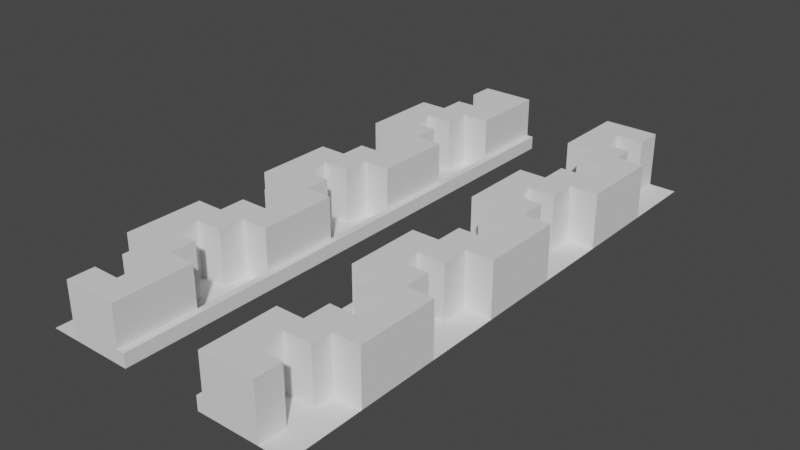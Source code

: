 # Source: Background7.blend  (saved by Blender 2.91.10; exported with 4.5.12 LTS)
import bpy
from mathutils import Matrix  # noqa: F401  (used for matrix-valued properties, if any)

bpy.ops.wm.read_factory_settings(use_empty=True)
scene = bpy.context.scene
scene.name = 'Scene'

# ---- collections
col_collection = bpy.data.collections.new('Collection'); scene.collection.children.link(col_collection)

# ---- world
world_world = bpy.data.worlds.new('World'); scene.world = world_world
world_world.use_nodes = True; world_world.node_tree.nodes.clear()
_N = world_world.node_tree.nodes; _L = world_world.node_tree.links
n0 = _N.new('ShaderNodeOutputWorld'); n0.name = 'World Output'; n0.location = (300, 300)
n1 = _N.new('ShaderNodeBackground'); n1.name = 'Background'; n1.location = (10, 300)
n1.inputs[0].default_value = (0.05088, 0.05088, 0.05088, 1.0)
_L.new(n1.outputs[0], n0.inputs[0])
n0.is_active_output = True
world_world.color = (0.05088, 0.05088, 0.05088)
world_world.use_sun_shadow = False
world_world.sun_shadow_jitter_overblur = 0.0

# ---- meshes
me_plane = bpy.data.meshes.new('Plane')
me_plane.from_pydata([(-3.167, -1.0, 0.0), (-1.167, -1.0, 0.0), (-3.167, 1.0, 0.0), (-1.167, 1.0, 0.0), (-3.167, 0.9048, 0.0), (-3.167, 0.8095, 0.0), (-3.167, 0.7143, 0.0), (-3.167, 0.619, 0.0), (-3.167, 0.5238, 0.0), (-3.167, 0.4286, 0.0), (-3.167, 0.3333, 0.0), (-3.167, 0.2381, 0.0), (-3.167, 0.1429, 0.0), (-3.167, 0.04762, 0.0), (-3.167, -0.04762, 0.0), (-3.167, -0.1429, 0.0), (-3.167, -0.2381, 0.0), (-3.167, -0.3333, 0.0), (-3.167, -0.4286, 0.0), (-3.167, -0.5238, 0.0), (-3.167, -0.619, 0.0), (-3.167, -0.7143, 0.0), (-3.167, -0.8095, 0.0), (-3.167, -0.9048, 0.0), (-1.167, -0.9048, 0.0), (-1.167, -0.8095, 0.0), (-1.167, -0.7143, 0.0), (-1.167, -0.619, 0.0), (-1.167, -0.5238, 0.0), (-1.167, -0.4286, 0.0), (-1.167, -0.3333, 0.0), (-1.167, -0.2381, 0.0), (-1.167, -0.1429, 0.0), (-1.167, -0.04762, 0.0), (-1.167, 0.04762, 0.0), (-1.167, 0.1429, 0.0), (-1.167, 0.2381, 0.0), (-1.167, 0.3333, 0.0), (-1.167, 0.4286, 0.0), (-1.167, 0.5238, 0.0), (-1.167, 0.619, 0.0), (-1.167, 0.7143, 0.0), (-1.167, 0.8095, 0.0), (-1.167, 0.9048, 0.0), (-2.5, -1.0, 0.0), (-1.833, -1.0, 0.0), (-1.833, 1.0, 0.0), (-2.5, 1.0, 0.0), (-1.833, -0.9048, 0.0), (-2.5, -0.9048, 0.0), (-1.833, -0.8095, 0.0), (-2.5, -0.8095, 0.0), (-1.833, -0.7143, 0.0), (-2.5, -0.7143, 0.0), (-1.833, -0.619, 0.0), (-2.5, -0.619, 0.0), (-1.833, -0.5238, 0.0), (-2.5, -0.5238, 0.0), (-1.833, -0.4286, 0.0), (-2.5, -0.4286, 0.0), (-1.833, -0.3333, 0.0), (-2.5, -0.3333, 0.0), (-1.833, -0.2381, 0.0), (-2.5, -0.2381, 0.0), (-1.833, -0.1429, 0.0), (-2.5, -0.1429, 0.0), (-1.833, -0.04762, 0.0), (-2.5, -0.04762, 0.0), (-1.833, 0.04762, 0.0), (-2.5, 0.04762, 0.0), (-1.833, 0.1429, 0.0), (-2.5, 0.1429, 0.0), (-1.833, 0.2381, 0.0), (-2.5, 0.2381, 0.0), (-1.833, 0.3333, 0.0), (-2.5, 0.3333, 0.0), (-1.833, 0.4286, 0.0), (-2.5, 0.4286, 0.0), (-1.833, 0.5238, 0.0), (-2.5, 0.5238, 0.0), (-1.833, 0.619, 0.0), (-2.5, 0.619, 0.0), (-1.833, 0.7143, 0.0), (-2.5, 0.7143, 0.0), (-1.833, 0.8095, 0.0), (-2.5, 0.8095, 0.0), (-1.833, 0.9048, 0.0), (-2.5, 0.9048, 0.0), (-1.0, -1.0, 0.0), (-1.0, 1.0, 0.0), (-1.0, -0.9048, 0.0), (-1.0, -0.8095, 0.0), (-1.0, -0.7143, 0.0), (-1.0, -0.619, 0.0), (-1.0, -0.5238, 0.0), (-1.0, -0.4286, 0.0), (-1.0, -0.3333, 0.0), (-1.0, -0.2381, 0.0), (-1.0, -0.1429, 0.0), (-1.0, -0.04762, 0.0), (-1.0, 0.04762, 0.0), (-1.0, 0.1429, 0.0), (-1.0, 0.2381, 0.0), (-1.0, 0.3333, 0.0), (-1.0, 0.4286, 0.0), (-1.0, 0.5238, 0.0), (-1.0, 0.619, 0.0), (-1.0, 0.7143, 0.0), (-1.0, 0.8095, 0.0), (-1.0, 0.9048, 0.0), (-1.167, -1.0, 2.0), (-1.167, 1.0, 2.0), (-1.167, -0.9048, 2.0), (-1.167, -0.8095, 2.0), (-1.167, -0.7143, 2.0), (-1.167, -0.619, 2.0), (-1.167, -0.5238, 2.0), (-1.167, -0.4286, 2.0), (-1.167, -0.3333, 2.0), (-1.167, -0.2381, 2.0), (-1.167, -0.1429, 2.0), (-1.167, -0.04762, 2.0), (-1.167, 0.04762, 2.0), (-1.167, 0.1429, 2.0), (-1.167, 0.2381, 2.0), (-1.167, 0.3333, 2.0), (-1.167, 0.4286, 2.0), (-1.167, 0.5238, 2.0), (-1.167, 0.619, 2.0), (-1.167, 0.7143, 2.0), (-1.167, 0.8095, 2.0), (-1.167, 0.9048, 2.0), (-1.0, -1.0, 2.0), (-1.0, 1.0, 2.0), (-1.0, -0.9048, 2.0), (-1.0, -0.8095, 2.0), (-1.0, -0.7143, 2.0), (-1.0, -0.619, 2.0), (-1.0, -0.5238, 2.0), (-1.0, -0.4286, 2.0), (-1.0, -0.3333, 2.0), (-1.0, -0.2381, 2.0), (-1.0, -0.1429, 2.0), (-1.0, -0.04762, 2.0), (-1.0, 0.04762, 2.0), (-1.0, 0.1429, 2.0), (-1.0, 0.2381, 2.0), (-1.0, 0.3333, 2.0), (-1.0, 0.4286, 2.0), (-1.0, 0.5238, 2.0), (-1.0, 0.619, 2.0), (-1.0, 0.7143, 2.0), (-1.0, 0.8095, 2.0), (-1.0, 0.9048, 2.0), (-1.833, -1.0, 8.0), (-1.167, -1.0, 8.0), (-1.167, 0.9048, 8.0), (-1.167, 1.0, 8.0), (-3.167, 0.7143, 8.0), (-3.167, 0.619, 8.0), (-3.167, 0.5238, 8.0), (-3.167, 0.4286, 8.0), (-3.167, 0.1429, 8.0), (-3.167, 0.04762, 8.0), (-3.167, -0.04762, 8.0), (-3.167, -0.1429, 8.0), (-3.167, -0.4286, 8.0), (-3.167, -0.5238, 8.0), (-3.167, -0.619, 8.0), (-3.167, -0.7143, 8.0), (-1.167, -0.9048, 8.0), (-1.167, -0.8095, 8.0), (-1.167, -0.7143, 8.0), (-1.167, -0.4286, 8.0), (-1.167, -0.3333, 8.0), (-1.167, -0.2381, 8.0), (-1.167, -0.1429, 8.0), (-1.167, 0.1429, 8.0), (-1.167, 0.2381, 8.0), (-1.167, 0.3333, 8.0), (-1.167, 0.4286, 8.0), (-1.167, 0.7143, 8.0), (-1.167, 0.8095, 8.0), (-2.5, -0.7143, 8.0), (-2.5, -0.619, 8.0), (-2.5, -0.5238, 8.0), (-2.5, -0.4286, 8.0), (-2.5, -0.1429, 8.0), (-2.5, -0.04762, 8.0), (-2.5, 0.04762, 8.0), (-2.5, 0.1429, 8.0), (-2.5, 0.4286, 8.0), (-2.5, 0.5238, 8.0), (-2.5, 0.619, 8.0), (-2.5, 0.7143, 8.0), (-2.5, -1.0, 8.0), (-1.833, 1.0, 8.0), (-2.5, 1.0, 8.0), (-1.833, -0.9048, 8.0), (-2.5, -0.9048, 8.0), (-1.833, -0.8095, 8.0), (-2.5, -0.8095, 8.0), (-1.833, -0.7143, 8.0), (-1.833, -0.619, 8.0), (-1.833, -0.5238, 8.0), (-1.833, -0.4286, 8.0), (-1.833, -0.3333, 8.0), (-2.5, -0.3333, 8.0), (-1.833, -0.2381, 8.0), (-2.5, -0.2381, 8.0), (-1.833, -0.1429, 8.0), (-1.833, -0.04762, 8.0), (-1.833, 0.04762, 8.0), (-1.833, 0.1429, 8.0), (-1.833, 0.2381, 8.0), (-2.5, 0.2381, 8.0), (-1.833, 0.3333, 8.0), (-2.5, 0.3333, 8.0), (-1.833, 0.4286, 8.0), (-1.833, 0.5238, 8.0), (-1.833, 0.619, 8.0), (-1.833, 0.7143, 8.0), (-1.833, 0.8095, 8.0), (-2.5, 0.8095, 8.0), (-1.833, 0.9048, 8.0), (-2.5, 0.9048, 8.0), (3.167, -1.0, 0.0), (1.167, -1.0, 0.0), (3.167, 1.0, 0.0), (1.167, 1.0, 0.0), (3.167, 0.9, 0.0), (3.167, 0.8, 0.0), (3.167, 0.725, 0.0), (3.167, 0.625, 0.0), (3.167, 0.525, 0.0), (3.167, 0.425, 0.0), (3.167, 0.325, 0.0), (3.167, 0.25, 0.0), (3.167, 0.15, 0.0), (3.167, 0.05, 0.0), (3.167, -0.05, 0.0), (3.167, -0.15, 0.0), (3.167, -0.25, 0.0), (3.167, -0.325, 0.0), (3.167, -0.425, 0.0), (3.167, -0.525, 0.0), (3.167, -0.625, 0.0), (3.167, -0.725, 0.0), (3.167, -0.8, 0.0), (3.167, -0.9, 0.0), (1.167, -0.9, 0.0), (1.167, -0.8, 0.0), (1.167, -0.725, 0.0), (1.167, -0.625, 0.0), (1.167, -0.525, 0.0), (1.167, -0.425, 0.0), (1.167, -0.325, 0.0), (1.167, -0.25, 0.0), (1.167, -0.15, 0.0), (1.167, -0.05, 0.0), (1.167, 0.05, 0.0), (1.167, 0.15, 0.0), (1.167, 0.25, 0.0), (1.167, 0.325, 0.0), (1.167, 0.425, 0.0), (1.167, 0.525, 0.0), (1.167, 0.625, 0.0), (1.167, 0.725, 0.0), (1.167, 0.8, 0.0), (1.167, 0.9, 0.0), (2.5, -1.0, 0.0), (1.833, -1.0, 0.0), (1.833, 1.0, 0.0), (2.5, 1.0, 0.0), (1.833, -0.9, 0.0), (2.5, -0.9, 0.0), (1.833, -0.8, 0.0), (2.5, -0.8, 0.0), (1.833, -0.725, 0.0), (2.5, -0.725, 0.0), (1.833, -0.625, 0.0), (2.5, -0.625, 0.0), (1.833, -0.525, 0.0), (2.5, -0.525, 0.0), (1.833, -0.425, 0.0), (2.5, -0.425, 0.0), (1.833, -0.325, 0.0), (2.5, -0.325, 0.0), (1.833, -0.25, 0.0), (2.5, -0.25, 0.0), (1.833, -0.15, 0.0), (2.5, -0.15, 0.0), (1.833, -0.05, 0.0), (2.5, -0.05, 0.0), (1.833, 0.05, 0.0), (2.5, 0.05, 0.0), (1.833, 0.15, 0.0), (2.5, 0.15, 0.0), (1.833, 0.25, 0.0), (2.5, 0.25, 0.0), (1.833, 0.325, 0.0), (2.5, 0.325, 0.0), (1.833, 0.425, 0.0), (2.5, 0.425, 0.0), (1.833, 0.525, 0.0), (2.5, 0.525, 0.0), (1.833, 0.625, 0.0), (2.5, 0.625, 0.0), (1.833, 0.725, 0.0), (2.5, 0.725, 0.0), (1.833, 0.8, 0.0), (2.5, 0.8, 0.0), (1.833, 0.9, 0.0), (2.5, 0.9, 0.0), (1.0, -1.0, 0.0), (1.0, 1.0, 0.0), (1.0, -0.9, 0.0), (1.0, -0.8, 0.0), (1.0, -0.725, 0.0), (1.0, -0.625, 0.0), (1.0, -0.525, 0.0), (1.0, -0.425, 0.0), (1.0, -0.325, 0.0), (1.0, -0.25, 0.0), (1.0, -0.15, 0.0), (1.0, -0.05, 0.0), (1.0, 0.05, 0.0), (1.0, 0.15, 0.0), (1.0, 0.25, 0.0), (1.0, 0.325, 0.0), (1.0, 0.425, 0.0), (1.0, 0.525, 0.0), (1.0, 0.625, 0.0), (1.0, 0.725, 0.0), (1.0, 0.8, 0.0), (1.0, 0.9, 0.0), (1.167, -1.0, 2.0), (1.167, 1.0, 2.0), (1.167, -0.9, 2.0), (1.167, -0.8, 2.0), (1.167, -0.725, 2.0), (1.167, -0.625, 2.0), (1.167, -0.525, 2.0), (1.167, -0.425, 2.0), (1.167, -0.325, 2.0), (1.167, -0.25, 2.0), (1.167, -0.15, 2.0), (1.167, -0.05, 2.0), (1.167, 0.05, 2.0), (1.167, 0.15, 2.0), (1.167, 0.25, 2.0), (1.167, 0.325, 2.0), (1.167, 0.425, 2.0), (1.167, 0.525, 2.0), (1.167, 0.625, 2.0), (1.167, 0.725, 2.0), (1.167, 0.8, 2.0), (1.167, 0.9, 2.0), (1.0, -1.0, 2.0), (1.0, 1.0, 2.0), (1.0, -0.9, 2.0), (1.0, -0.8, 2.0), (1.0, -0.725, 2.0), (1.0, -0.625, 2.0), (1.0, -0.525, 2.0), (1.0, -0.425, 2.0), (1.0, -0.325, 2.0), (1.0, -0.25, 2.0), (1.0, -0.15, 2.0), (1.0, -0.05, 2.0), (1.0, 0.05, 2.0), (1.0, 0.15, 2.0), (1.0, 0.25, 2.0), (1.0, 0.325, 2.0), (1.0, 0.425, 2.0), (1.0, 0.525, 2.0), (1.0, 0.625, 2.0), (1.0, 0.725, 2.0), (1.0, 0.8, 2.0), (1.0, 0.9, 2.0), (1.833, -1.0, 8.0), (1.167, -1.0, 8.0), (1.167, 0.9, 8.0), (1.167, 1.0, 8.0), (3.167, 0.725, 8.0), (3.167, 0.625, 8.0), (3.167, 0.525, 8.0), (3.167, 0.425, 8.0), (3.167, 0.15, 8.0), (3.167, 0.05, 8.0), (3.167, -0.05, 8.0), (3.167, -0.15, 8.0), (3.167, -0.425, 8.0), (3.167, -0.525, 8.0), (3.167, -0.625, 8.0), (3.167, -0.725, 8.0), (1.167, -0.9, 8.0), (1.167, -0.8, 8.0), (1.167, -0.725, 8.0), (1.167, -0.425, 8.0), (1.167, -0.325, 8.0), (1.167, -0.25, 8.0), (1.167, -0.15, 8.0), (1.167, 0.15, 8.0), (1.167, 0.25, 8.0), (1.167, 0.325, 8.0), (1.167, 0.425, 8.0), (1.167, 0.725, 8.0), (1.167, 0.8, 8.0), (2.5, -0.725, 8.0), (2.5, -0.625, 8.0), (2.5, -0.525, 8.0), (2.5, -0.425, 8.0), (2.5, -0.15, 8.0), (2.5, -0.05, 8.0), (2.5, 0.05, 8.0), (2.5, 0.15, 8.0), (2.5, 0.425, 8.0), (2.5, 0.525, 8.0), (2.5, 0.625, 8.0), (2.5, 0.725, 8.0), (2.5, -1.0, 8.0), (1.833, 1.0, 8.0), (2.5, 1.0, 8.0), (1.833, -0.9, 8.0), (2.5, -0.9, 8.0), (1.833, -0.8, 8.0), (2.5, -0.8, 8.0), (1.833, -0.725, 8.0), (1.833, -0.625, 8.0), (1.833, -0.525, 8.0), (1.833, -0.425, 8.0), (1.833, -0.325, 8.0), (2.5, -0.325, 8.0), (1.833, -0.25, 8.0), (2.5, -0.25, 8.0), (1.833, -0.15, 8.0), (1.833, -0.05, 8.0), (1.833, 0.05, 8.0), (1.833, 0.15, 8.0), (1.833, 0.25, 8.0), (2.5, 0.25, 8.0), (1.833, 0.325, 8.0), (2.5, 0.325, 8.0), (1.833, 0.425, 8.0), (1.833, 0.525, 8.0), (1.833, 0.625, 8.0), (1.833, 0.725, 8.0), (1.833, 0.8, 8.0), (2.5, 0.8, 8.0), (1.833, 0.9, 8.0), (2.5, 0.9, 8.0)], [], [(41, 42, 182, 181), (14, 15, 165, 164), (49, 44, 195, 199), (46, 47, 197, 196), (52, 26, 27, 54), (54, 27, 28, 56), (56, 28, 29, 58), (72, 73, 215, 214), (13, 14, 164, 163), (50, 48, 198, 200), (64, 32, 33, 66), (66, 33, 34, 68), (68, 34, 35, 70), (3, 46, 196, 157), (77, 75, 217, 191), (12, 13, 163, 162), (76, 38, 39, 78), (78, 39, 40, 80), (80, 40, 41, 82), (44, 45, 154, 195), (76, 78, 219, 218), (5, 85, 87, 4), (85, 84, 86, 87), (6, 83, 85, 5), (37, 38, 180, 179), (70, 35, 177, 213), (53, 51, 201, 183), (36, 37, 179, 178), (79, 78, 80, 81), (69, 68, 212, 189), (52, 54, 203, 202), (10, 75, 77, 9), (35, 36, 178, 177), (11, 73, 75, 10), (73, 72, 74, 75), (12, 71, 73, 11), (79, 81, 193, 192), (8, 9, 161, 160), (83, 6, 158, 194), (66, 67, 188, 211), (67, 66, 68, 69), (80, 82, 221, 220), (7, 8, 160, 159), (16, 63, 65, 15), (6, 7, 159, 158), (17, 61, 63, 16), (61, 60, 62, 63), (18, 59, 61, 17), (55, 57, 185, 184), (56, 58, 205, 204), (31, 32, 176, 175), (9, 77, 191, 161), (55, 54, 56, 57), (32, 64, 210, 176), (85, 83, 194, 223), (22, 51, 53, 21), (30, 31, 175, 174), (23, 49, 51, 22), (49, 48, 50, 51), (0, 44, 49, 23), (63, 62, 208, 209), (4, 87, 47, 2), (86, 84, 222, 224), (41, 40, 128, 129), (27, 26, 114, 115), (99, 100, 144, 143), (40, 39, 127, 128), (26, 25, 113, 114), (98, 99, 143, 142), (39, 38, 126, 127), (1, 88, 132, 110), (25, 24, 112, 113), (97, 98, 142, 141), (38, 37, 125, 126), (24, 1, 110, 112), (96, 97, 141, 140), (37, 36, 124, 125), (95, 96, 140, 139), (36, 35, 123, 124), (108, 109, 153, 152), (94, 95, 139, 138), (35, 34, 122, 123), (107, 108, 152, 151), (93, 94, 138, 137), (122, 121, 143, 144), (115, 114, 136, 137), (130, 129, 151, 152), (123, 122, 144, 145), (116, 115, 137, 138), (131, 130, 152, 153), (124, 123, 145, 146), (117, 116, 138, 139), (125, 124, 146, 147), (118, 117, 139, 140), (126, 125, 147, 148), (119, 118, 140, 141), (112, 110, 132, 134), (127, 126, 148, 149), (111, 131, 153, 133), (120, 119, 141, 142), (113, 112, 134, 135), (128, 127, 149, 150), (121, 120, 142, 143), (114, 113, 135, 136), (129, 128, 150, 151), (100, 101, 145, 144), (28, 27, 115, 116), (89, 3, 111, 133), (42, 41, 129, 130), (3, 43, 131, 111), (101, 102, 146, 145), (29, 28, 116, 117), (109, 89, 133, 153), (43, 42, 130, 131), (102, 103, 147, 146), (30, 29, 117, 118), (88, 90, 134, 132), (103, 104, 148, 147), (31, 30, 118, 119), (90, 91, 135, 134), (104, 105, 149, 148), (32, 31, 119, 120), (91, 92, 136, 135), (105, 106, 150, 149), (33, 32, 120, 121), (92, 93, 137, 136), (106, 107, 151, 150), (34, 33, 121, 122), (224, 156, 157, 196), (154, 155, 170, 198), (198, 170, 171, 200), (200, 171, 172, 202), (205, 173, 174, 206), (206, 174, 175, 208), (208, 175, 176, 210), (213, 177, 178, 214), (214, 178, 179, 216), (216, 179, 180, 218), (221, 181, 182, 222), (222, 182, 156, 224), (194, 221, 222, 223), (159, 193, 194, 158), (193, 220, 221, 194), (160, 192, 193, 159), (161, 191, 192, 160), (191, 218, 219, 192), (217, 216, 218, 191), (190, 213, 214, 215), (163, 189, 190, 162), (189, 212, 213, 190), (164, 188, 189, 163), (165, 187, 188, 164), (187, 210, 211, 188), (209, 208, 210, 187), (186, 205, 206, 207), (167, 185, 186, 166), (185, 204, 205, 186), (168, 184, 185, 167), (169, 183, 184, 168), (183, 202, 203, 184), (201, 200, 202, 183), (195, 154, 198, 199), (225, 224, 196, 197), (74, 72, 214, 216), (75, 74, 216, 217), (48, 49, 199, 198), (42, 43, 156, 182), (47, 87, 225, 197), (73, 71, 190, 215), (38, 76, 218, 180), (51, 50, 200, 201), (18, 19, 167, 166), (26, 52, 202, 172), (21, 53, 183, 169), (19, 20, 168, 167), (68, 70, 213, 212), (78, 79, 192, 219), (20, 21, 169, 168), (67, 69, 189, 188), (81, 80, 220, 193), (54, 55, 184, 203), (59, 18, 166, 186), (82, 41, 181, 221), (1, 24, 170, 155), (64, 66, 211, 210), (57, 56, 204, 185), (24, 25, 171, 170), (65, 63, 209, 187), (58, 29, 173, 205), (15, 65, 187, 165), (25, 26, 172, 171), (84, 85, 223, 222), (45, 1, 155, 154), (62, 60, 206, 208), (43, 3, 157, 156), (87, 86, 224, 225), (60, 61, 207, 206), (71, 12, 162, 190), (61, 59, 186, 207), (29, 30, 174, 173), (267, 407, 408, 268), (240, 390, 391, 241), (275, 425, 421, 270), (272, 422, 423, 273), (278, 280, 253, 252), (280, 282, 254, 253), (282, 284, 255, 254), (298, 440, 441, 299), (239, 389, 390, 240), (276, 426, 424, 274), (290, 292, 259, 258), (292, 294, 260, 259), (294, 296, 261, 260), (229, 383, 422, 272), (303, 417, 443, 301), (238, 388, 389, 239), (302, 304, 265, 264), (304, 306, 266, 265), (306, 308, 267, 266), (270, 421, 380, 271), (302, 444, 445, 304), (231, 230, 313, 311), (311, 313, 312, 310), (232, 231, 311, 309), (263, 405, 406, 264), (296, 439, 403, 261), (279, 409, 427, 277), (262, 404, 405, 263), (305, 307, 306, 304), (295, 415, 438, 294), (278, 428, 429, 280), (236, 235, 303, 301), (261, 403, 404, 262), (237, 236, 301, 299), (299, 301, 300, 298), (238, 237, 299, 297), (305, 418, 419, 307), (234, 386, 387, 235), (309, 420, 384, 232), (292, 437, 414, 293), (293, 295, 294, 292), (306, 446, 447, 308), (233, 385, 386, 234), (242, 241, 291, 289), (232, 384, 385, 233), (243, 242, 289, 287), (287, 289, 288, 286), (244, 243, 287, 285), (281, 410, 411, 283), (282, 430, 431, 284), (257, 401, 402, 258), (235, 387, 417, 303), (281, 283, 282, 280), (258, 402, 436, 290), (311, 449, 420, 309), (248, 247, 279, 277), (256, 400, 401, 257), (249, 248, 277, 275), (275, 277, 276, 274), (226, 249, 275, 270), (289, 435, 434, 288), (230, 228, 273, 313), (312, 450, 448, 310), (267, 355, 354, 266), (253, 341, 340, 252), (325, 369, 370, 326), (266, 354, 353, 265), (252, 340, 339, 251), (324, 368, 369, 325), (265, 353, 352, 264), (227, 336, 358, 314), (251, 339, 338, 250), (323, 367, 368, 324), (264, 352, 351, 263), (250, 338, 336, 227), (322, 366, 367, 323), (263, 351, 350, 262), (321, 365, 366, 322), (262, 350, 349, 261), (334, 378, 379, 335), (320, 364, 365, 321), (261, 349, 348, 260), (333, 377, 378, 334), (319, 363, 364, 320), (348, 370, 369, 347), (341, 363, 362, 340), (356, 378, 377, 355), (349, 371, 370, 348), (342, 364, 363, 341), (357, 379, 378, 356), (350, 372, 371, 349), (343, 365, 364, 342), (351, 373, 372, 350), (344, 366, 365, 343), (352, 374, 373, 351), (345, 367, 366, 344), (338, 360, 358, 336), (353, 375, 374, 352), (337, 359, 379, 357), (346, 368, 367, 345), (339, 361, 360, 338), (354, 376, 375, 353), (347, 369, 368, 346), (340, 362, 361, 339), (355, 377, 376, 354), (326, 370, 371, 327), (254, 342, 341, 253), (315, 359, 337, 229), (268, 356, 355, 267), (229, 337, 357, 269), (327, 371, 372, 328), (255, 343, 342, 254), (335, 379, 359, 315), (269, 357, 356, 268), (328, 372, 373, 329), (256, 344, 343, 255), (314, 358, 360, 316), (329, 373, 374, 330), (257, 345, 344, 256), (316, 360, 361, 317), (330, 374, 375, 331), (258, 346, 345, 257), (317, 361, 362, 318), (331, 375, 376, 332), (259, 347, 346, 258), (318, 362, 363, 319), (332, 376, 377, 333), (260, 348, 347, 259), (450, 422, 383, 382), (380, 424, 396, 381), (424, 426, 397, 396), (426, 428, 398, 397), (431, 432, 400, 399), (432, 434, 401, 400), (434, 436, 402, 401), (439, 440, 404, 403), (440, 442, 405, 404), (442, 444, 406, 405), (447, 448, 408, 407), (448, 450, 382, 408), (420, 449, 448, 447), (385, 384, 420, 419), (419, 420, 447, 446), (386, 385, 419, 418), (387, 386, 418, 417), (417, 418, 445, 444), (443, 417, 444, 442), (416, 441, 440, 439), (389, 388, 416, 415), (415, 416, 439, 438), (390, 389, 415, 414), (391, 390, 414, 413), (413, 414, 437, 436), (435, 413, 436, 434), (412, 433, 432, 431), (393, 392, 412, 411), (411, 412, 431, 430), (394, 393, 411, 410), (395, 394, 410, 409), (409, 410, 429, 428), (427, 409, 428, 426), (421, 425, 424, 380), (451, 423, 422, 450), (300, 442, 440, 298), (301, 443, 442, 300), (274, 424, 425, 275), (268, 408, 382, 269), (273, 423, 451, 313), (299, 441, 416, 297), (264, 406, 444, 302), (277, 427, 426, 276), (244, 392, 393, 245), (252, 398, 428, 278), (247, 395, 409, 279), (245, 393, 394, 246), (294, 438, 439, 296), (304, 445, 418, 305), (246, 394, 395, 247), (293, 414, 415, 295), (307, 419, 446, 306), (280, 429, 410, 281), (285, 412, 392, 244), (308, 447, 407, 267), (227, 381, 396, 250), (290, 436, 437, 292), (283, 411, 430, 282), (250, 396, 397, 251), (291, 413, 435, 289), (284, 431, 399, 255), (241, 391, 413, 291), (251, 397, 398, 252), (310, 448, 449, 311), (271, 380, 381, 227), (288, 434, 432, 286), (269, 382, 383, 229), (313, 451, 450, 312), (286, 432, 433, 287), (297, 416, 388, 238), (287, 433, 412, 285), (255, 399, 400, 256)])
_uv = me_plane.uv_layers.new(name='UVMap')
_uv.uv.foreach_set('vector', [1.0, 0.8571, 1.0, 0.9048, 1.0, 0.9048, 1.0, 0.8571, 0.0, 0.0, 0.0, 0.0, 0.0, 0.0, 0.0, 0.0, 0.3333, 0.04762, 0.3333, 0.0, 0.3333, 0.0, 0.3333, 0.04762, 0.0, 0.0, 0.0, 0.0, 0.0, 0.0, 0.0, 0.0, 0.6667, 0.1429, 1.0, 0.1429, 1.0, 0.1905, 0.6667, 0.1905, 0.6667, 0.1905, 1.0, 0.1905, 1.0, 0.2381, 0.6667, 0.2381, 0.6667, 0.2381, 1.0, 0.2381, 1.0, 0.2857, 0.6667, 0.2857, 0.6667, 0.619, 0.3333, 0.619, 0.3333, 0.619, 0.6667, 0.619, 0.0, 0.0, 0.0, 0.0, 0.0, 0.0, 0.0, 0.0, 0.6667, 0.09524, 0.6667, 0.04762, 0.6667, 0.04762, 0.6667, 0.09524, 0.6667, 0.4286, 1.0, 0.4286, 1.0, 0.4762, 0.6667, 0.4762, 0.6667, 0.4762, 1.0, 0.4762, 1.0, 0.5238, 0.6667, 0.5238, 0.6667, 0.5238, 1.0, 0.5238, 1.0, 0.5714, 0.6667, 0.5714, 0.0, 0.0, 0.0, 0.0, 0.0, 0.0, 0.0, 0.0, 0.3333, 0.7143, 0.3333, 0.6667, 0.3333, 0.6667, 0.3333, 0.7143, 0.0, 0.0, 0.0, 0.0, 0.0, 0.0, 0.0, 0.0, 0.6667, 0.7143, 1.0, 0.7143, 1.0, 0.7619, 0.6667, 0.7619, 0.6667, 0.7619, 1.0, 0.7619, 1.0, 0.8095, 0.6667, 0.8095, 0.6667, 0.8095, 1.0, 0.8095, 1.0, 0.8571, 0.6667, 0.8571, 0.0, 0.0, 0.0, 0.0, 0.0, 0.0, 0.0, 0.0, 0.6667, 0.7143, 0.6667, 0.7619, 0.6667, 0.7619, 0.6667, 0.7143, 0.0, 0.9048, 0.3333, 0.9048, 0.3333, 0.9524, 0.0, 0.9524, 0.3333, 0.9048, 0.6667, 0.9048, 0.6667, 0.9524, 0.3333, 0.9524, 0.0, 0.8571, 0.3333, 0.8571, 0.3333, 0.9048, 0.0, 0.9048, 1.0, 0.6667, 1.0, 0.7143, 1.0, 0.7143, 1.0, 0.6667, 0.6667, 0.5714, 1.0, 0.5714, 1.0, 0.5714, 0.6667, 0.5714, 0.3333, 0.1429, 0.3333, 0.09524, 0.3333, 0.09524, 0.3333, 0.1429, 1.0, 0.619, 1.0, 0.6667, 1.0, 0.6667, 1.0, 0.619, 0.3333, 0.7619, 0.6667, 0.7619, 0.6667, 0.8095, 0.3333, 0.8095, 0.3333, 0.5238, 0.6667, 0.5238, 0.6667, 0.5238, 0.3333, 0.5238, 0.6667, 0.1429, 0.6667, 0.1905, 0.6667, 0.1905, 0.6667, 0.1429, 0.0, 0.6667, 0.3333, 0.6667, 0.3333, 0.7143, 0.0, 0.7143, 1.0, 0.5714, 1.0, 0.619, 1.0, 0.619, 1.0, 0.5714, 0.0, 0.619, 0.3333, 0.619, 0.3333, 0.6667, 0.0, 0.6667, 0.3333, 0.619, 0.6667, 0.619, 0.6667, 0.6667, 0.3333, 0.6667, 0.0, 0.5714, 0.3333, 0.5714, 0.3333, 0.619, 0.0, 0.619, 0.3333, 0.7619, 0.3333, 0.8095, 0.3333, 0.8095, 0.3333, 0.7619, 0.0, 0.0, 0.0, 0.0, 0.0, 0.0, 0.0, 0.0, 0.3333, 0.8571, 0.0, 0.8571, 0.0, 0.8571, 0.3333, 0.8571, 0.6667, 0.4762, 0.3333, 0.4762, 0.3333, 0.4762, 0.6667, 0.4762, 0.3333, 0.4762, 0.6667, 0.4762, 0.6667, 0.5238, 0.3333, 0.5238, 0.6667, 0.8095, 0.6667, 0.8571, 0.6667, 0.8571, 0.6667, 0.8095, 0.0, 0.0, 0.0, 0.0, 0.0, 0.0, 0.0, 0.0, 0.0, 0.381, 0.3333, 0.381, 0.3333, 0.4286, 0.0, 0.4286, 0.0, 0.0, 0.0, 0.0, 0.0, 0.0, 0.0, 0.0, 0.0, 0.3333, 0.3333, 0.3333, 0.3333, 0.381, 0.0, 0.381, 0.3333, 0.3333, 0.6667, 0.3333, 0.6667, 0.381, 0.3333, 0.381, 0.0, 0.2857, 0.3333, 0.2857, 0.3333, 0.3333, 0.0, 0.3333, 0.3333, 0.1905, 0.3333, 0.2381, 0.3333, 0.2381, 0.3333, 0.1905, 0.6667, 0.2381, 0.6667, 0.2857, 0.6667, 0.2857, 0.6667, 0.2381, 1.0, 0.381, 1.0, 0.4286, 1.0, 0.4286, 1.0, 0.381, 0.0, 0.7143, 0.3333, 0.7143, 0.3333, 0.7143, 0.0, 0.7143, 0.3333, 0.1905, 0.6667, 0.1905, 0.6667, 0.2381, 0.3333, 0.2381, 1.0, 0.4286, 0.6667, 0.4286, 0.6667, 0.4286, 1.0, 0.4286, 0.3333, 0.9048, 0.3333, 0.8571, 0.3333, 0.8571, 0.3333, 0.9048, 0.0, 0.09524, 0.3333, 0.09524, 0.3333, 0.1429, 0.0, 0.1429, 1.0, 0.3333, 1.0, 0.381, 1.0, 0.381, 1.0, 0.3333, 0.0, 0.04762, 0.3333, 0.04762, 0.3333, 0.09524, 0.0, 0.09524, 0.3333, 0.04762, 0.6667, 0.04762, 0.6667, 0.09524, 0.3333, 0.09524, 0.0, 0.0, 0.3333, 0.0, 0.3333, 0.04762, 0.0, 0.04762, 0.3333, 0.381, 0.6667, 0.381, 0.6667, 0.381, 0.3333, 0.381, 0.0, 0.9524, 0.3333, 0.9524, 0.3333, 1.0, 0.0, 1.0, 0.6667, 0.9524, 0.6667, 0.9048, 0.6667, 0.9048, 0.6667, 0.9524, 1.0, 0.8571, 1.0, 0.8095, 1.0, 0.8095, 1.0, 0.8571, 1.0, 0.1905, 1.0, 0.1429, 1.0, 0.1429, 1.0, 0.1905, 0.0, 0.0, 0.0, 0.0, 0.0, 0.0, 0.0, 0.0, 1.0, 0.8095, 1.0, 0.7619, 1.0, 0.7619, 1.0, 0.8095, 1.0, 0.1429, 1.0, 0.09524, 1.0, 0.09524, 1.0, 0.1429, 0.0, 0.0, 0.0, 0.0, 0.0, 0.0, 0.0, 0.0, 1.0, 0.7619, 1.0, 0.7143, 1.0, 0.7143, 1.0, 0.7619, 0.0, 0.0, 0.0, 0.0, 0.0, 0.0, 0.0, 0.0, 1.0, 0.09524, 1.0, 0.04762, 1.0, 0.04762, 1.0, 0.09524, 0.0, 0.0, 0.0, 0.0, 0.0, 0.0, 0.0, 0.0, 1.0, 0.7143, 1.0, 0.6667, 1.0, 0.6667, 1.0, 0.7143, 1.0, 0.04762, 1.0, 0.0, 1.0, 0.0, 1.0, 0.04762, 0.0, 0.0, 0.0, 0.0, 0.0, 0.0, 0.0, 0.0, 1.0, 0.6667, 1.0, 0.619, 1.0, 0.619, 1.0, 0.6667, 0.0, 0.0, 0.0, 0.0, 0.0, 0.0, 0.0, 0.0, 1.0, 0.619, 1.0, 0.5714, 1.0, 0.5714, 1.0, 0.619, 0.0, 0.0, 0.0, 0.0, 0.0, 0.0, 0.0, 0.0, 0.0, 0.0, 0.0, 0.0, 0.0, 0.0, 0.0, 0.0, 1.0, 0.5714, 1.0, 0.5238, 1.0, 0.5238, 1.0, 0.5714, 0.0, 0.0, 0.0, 0.0, 0.0, 0.0, 0.0, 0.0, 0.0, 0.0, 0.0, 0.0, 0.0, 0.0, 0.0, 0.0, 1.0, 0.5238, 1.0, 0.4762, 1.0, 0.4762, 1.0, 0.5238, 1.0, 0.1905, 1.0, 0.1429, 1.0, 0.1429, 1.0, 0.1905, 1.0, 0.9048, 1.0, 0.8571, 1.0, 0.8571, 1.0, 0.9048, 1.0, 0.5714, 1.0, 0.5238, 1.0, 0.5238, 1.0, 0.5714, 1.0, 0.2381, 1.0, 0.1905, 1.0, 0.1905, 1.0, 0.2381, 1.0, 0.9524, 1.0, 0.9048, 1.0, 0.9048, 1.0, 0.9524, 1.0, 0.619, 1.0, 0.5714, 1.0, 0.5714, 1.0, 0.619, 1.0, 0.2857, 1.0, 0.2381, 1.0, 0.2381, 1.0, 0.2857, 1.0, 0.6667, 1.0, 0.619, 1.0, 0.619, 1.0, 0.6667, 1.0, 0.3333, 1.0, 0.2857, 1.0, 0.2857, 1.0, 0.3333, 1.0, 0.7143, 1.0, 0.6667, 1.0, 0.6667, 1.0, 0.7143, 1.0, 0.381, 1.0, 0.3333, 1.0, 0.3333, 1.0, 0.381, 1.0, 0.04762, 1.0, 0.0, 1.0, 0.0, 1.0, 0.04762, 1.0, 0.7619, 1.0, 0.7143, 1.0, 0.7143, 1.0, 0.7619, 1.0, 1.0, 1.0, 0.9524, 1.0, 0.9524, 1.0, 1.0, 1.0, 0.4286, 1.0, 0.381, 1.0, 0.381, 1.0, 0.4286, 1.0, 0.09524, 1.0, 0.04762, 1.0, 0.04762, 1.0, 0.09524, 1.0, 0.8095, 1.0, 0.7619, 1.0, 0.7619, 1.0, 0.8095, 1.0, 0.4762, 1.0, 0.4286, 1.0, 0.4286, 1.0, 0.4762, 1.0, 0.1429, 1.0, 0.09524, 1.0, 0.09524, 1.0, 0.1429, 1.0, 0.8571, 1.0, 0.8095, 1.0, 0.8095, 1.0, 0.8571, 0.0, 0.0, 0.0, 0.0, 0.0, 0.0, 0.0, 0.0, 1.0, 0.2381, 1.0, 0.1905, 1.0, 0.1905, 1.0, 0.2381, 0.0, 0.0, 0.0, 0.0, 0.0, 0.0, 0.0, 0.0, 1.0, 0.9048, 1.0, 0.8571, 1.0, 0.8571, 1.0, 0.9048, 1.0, 1.0, 1.0, 0.9524, 1.0, 0.9524, 1.0, 1.0, 0.0, 0.0, 0.0, 0.0, 0.0, 0.0, 0.0, 0.0, 1.0, 0.2857, 1.0, 0.2381, 1.0, 0.2381, 1.0, 0.2857, 0.0, 0.0, 0.0, 0.0, 0.0, 0.0, 0.0, 0.0, 1.0, 0.9524, 1.0, 0.9048, 1.0, 0.9048, 1.0, 0.9524, 0.0, 0.0, 0.0, 0.0, 0.0, 0.0, 0.0, 0.0, 1.0, 0.3333, 1.0, 0.2857, 1.0, 0.2857, 1.0, 0.3333, 0.0, 0.0, 0.0, 0.0, 0.0, 0.0, 0.0, 0.0, 0.0, 0.0, 0.0, 0.0, 0.0, 0.0, 0.0, 0.0, 1.0, 0.381, 1.0, 0.3333, 1.0, 0.3333, 1.0, 0.381, 0.0, 0.0, 0.0, 0.0, 0.0, 0.0, 0.0, 0.0, 0.0, 0.0, 0.0, 0.0, 0.0, 0.0, 0.0, 0.0, 1.0, 0.4286, 1.0, 0.381, 1.0, 0.381, 1.0, 0.4286, 0.0, 0.0, 0.0, 0.0, 0.0, 0.0, 0.0, 0.0, 0.0, 0.0, 0.0, 0.0, 0.0, 0.0, 0.0, 0.0, 1.0, 0.4762, 1.0, 0.4286, 1.0, 0.4286, 1.0, 0.4762, 0.0, 0.0, 0.0, 0.0, 0.0, 0.0, 0.0, 0.0, 0.0, 0.0, 0.0, 0.0, 0.0, 0.0, 0.0, 0.0, 1.0, 0.5238, 1.0, 0.4762, 1.0, 0.4762, 1.0, 0.5238, 0.6667, 0.9524, 1.0, 0.9524, 1.0, 1.0, 0.6667, 1.0, 0.6667, 0.0, 1.0, 0.0, 1.0, 0.04762, 0.6667, 0.04762, 0.6667, 0.04762, 1.0, 0.04762, 1.0, 0.09524, 0.6667, 0.09524, 0.6667, 0.09524, 1.0, 0.09524, 1.0, 0.1429, 0.6667, 0.1429, 0.6667, 0.2857, 1.0, 0.2857, 1.0, 0.3333, 0.6667, 0.3333, 0.6667, 0.3333, 1.0, 0.3333, 1.0, 0.381, 0.6667, 0.381, 0.6667, 0.381, 1.0, 0.381, 1.0, 0.4286, 0.6667, 0.4286, 0.6667, 0.5714, 1.0, 0.5714, 1.0, 0.619, 0.6667, 0.619, 0.6667, 0.619, 1.0, 0.619, 1.0, 0.6667, 0.6667, 0.6667, 0.6667, 0.6667, 1.0, 0.6667, 1.0, 0.7143, 0.6667, 0.7143, 0.6667, 0.8571, 1.0, 0.8571, 1.0, 0.9048, 0.6667, 0.9048, 0.6667, 0.9048, 1.0, 0.9048, 1.0, 0.9524, 0.6667, 0.9524, 0.3333, 0.8571, 0.6667, 0.8571, 0.6667, 0.9048, 0.3333, 0.9048, 0.0, 0.8095, 0.3333, 0.8095, 0.3333, 0.8571, 0.0, 0.8571, 0.3333, 0.8095, 0.6667, 0.8095, 0.6667, 0.8571, 0.3333, 0.8571, 0.0, 0.7619, 0.3333, 0.7619, 0.3333, 0.8095, 0.0, 0.8095, 0.0, 0.7143, 0.3333, 0.7143, 0.3333, 0.7619, 0.0, 0.7619, 0.3333, 0.7143, 0.6667, 0.7143, 0.6667, 0.7619, 0.3333, 0.7619, 0.3333, 0.6667, 0.6667, 0.6667, 0.6667, 0.7143, 0.3333, 0.7143, 0.3333, 0.5714, 0.6667, 0.5714, 0.6667, 0.619, 0.3333, 0.619, 0.0, 0.5238, 0.3333, 0.5238, 0.3333, 0.5714, 0.0, 0.5714, 0.3333, 0.5238, 0.6667, 0.5238, 0.6667, 0.5714, 0.3333, 0.5714, 0.0, 0.4762, 0.3333, 0.4762, 0.3333, 0.5238, 0.0, 0.5238, 0.0, 0.4286, 0.3333, 0.4286, 0.3333, 0.4762, 0.0, 0.4762, 0.3333, 0.4286, 0.6667, 0.4286, 0.6667, 0.4762, 0.3333, 0.4762, 0.3333, 0.381, 0.6667, 0.381, 0.6667, 0.4286, 0.3333, 0.4286, 0.3333, 0.2857, 0.6667, 0.2857, 0.6667, 0.3333, 0.3333, 0.3333, 0.0, 0.2381, 0.3333, 0.2381, 0.3333, 0.2857, 0.0, 0.2857, 0.3333, 0.2381, 0.6667, 0.2381, 0.6667, 0.2857, 0.3333, 0.2857, 0.0, 0.1905, 0.3333, 0.1905, 0.3333, 0.2381, 0.0, 0.2381, 0.0, 0.1429, 0.3333, 0.1429, 0.3333, 0.1905, 0.0, 0.1905, 0.3333, 0.1429, 0.6667, 0.1429, 0.6667, 0.1905, 0.3333, 0.1905, 0.3333, 0.09524, 0.6667, 0.09524, 0.6667, 0.1429, 0.3333, 0.1429, 0.3333, 0.0, 0.6667, 0.0, 0.6667, 0.04762, 0.3333, 0.04762, 0.3333, 0.9524, 0.6667, 0.9524, 0.6667, 1.0, 0.3333, 1.0, 0.6667, 0.6667, 0.6667, 0.619, 0.6667, 0.619, 0.6667, 0.6667, 0.3333, 0.6667, 0.6667, 0.6667, 0.6667, 0.6667, 0.3333, 0.6667, 0.6667, 0.04762, 0.3333, 0.04762, 0.3333, 0.04762, 0.6667, 0.04762, 1.0, 0.9048, 1.0, 0.9524, 1.0, 0.9524, 1.0, 0.9048, 0.3333, 1.0, 0.3333, 0.9524, 0.3333, 0.9524, 0.3333, 1.0, 0.3333, 0.619, 0.3333, 0.5714, 0.3333, 0.5714, 0.3333, 0.619, 1.0, 0.7143, 0.6667, 0.7143, 0.6667, 0.7143, 1.0, 0.7143, 0.3333, 0.09524, 0.6667, 0.09524, 0.6667, 0.09524, 0.3333, 0.09524, 0.0, 0.0, 0.0, 0.0, 0.0, 0.0, 0.0, 0.0, 1.0, 0.1429, 0.6667, 0.1429, 0.6667, 0.1429, 1.0, 0.1429, 0.0, 0.1429, 0.3333, 0.1429, 0.3333, 0.1429, 0.0, 0.1429, 0.0, 0.0, 0.0, 0.0, 0.0, 0.0, 0.0, 0.0, 0.6667, 0.5238, 0.6667, 0.5714, 0.6667, 0.5714, 0.6667, 0.5238, 0.6667, 0.7619, 0.3333, 0.7619, 0.3333, 0.7619, 0.6667, 0.7619, 0.0, 0.0, 0.0, 0.0, 0.0, 0.0, 0.0, 0.0, 0.3333, 0.4762, 0.3333, 0.5238, 0.3333, 0.5238, 0.3333, 0.4762, 0.3333, 0.8095, 0.6667, 0.8095, 0.6667, 0.8095, 0.3333, 0.8095, 0.6667, 0.1905, 0.3333, 0.1905, 0.3333, 0.1905, 0.6667, 0.1905, 0.3333, 0.2857, 0.0, 0.2857, 0.0, 0.2857, 0.3333, 0.2857, 0.6667, 0.8571, 1.0, 0.8571, 1.0, 0.8571, 0.6667, 0.8571, 1.0, 0.0, 1.0, 0.04762, 1.0, 0.04762, 1.0, 0.0, 0.6667, 0.4286, 0.6667, 0.4762, 0.6667, 0.4762, 0.6667, 0.4286, 0.3333, 0.2381, 0.6667, 0.2381, 0.6667, 0.2381, 0.3333, 0.2381, 1.0, 0.04762, 1.0, 0.09524, 1.0, 0.09524, 1.0, 0.04762, 0.3333, 0.4286, 0.3333, 0.381, 0.3333, 0.381, 0.3333, 0.4286, 0.6667, 0.2857, 1.0, 0.2857, 1.0, 0.2857, 0.6667, 0.2857, 0.0, 0.4286, 0.3333, 0.4286, 0.3333, 0.4286, 0.0, 0.4286, 1.0, 0.09524, 1.0, 0.1429, 1.0, 0.1429, 1.0, 0.09524, 0.6667, 0.9048, 0.3333, 0.9048, 0.3333, 0.9048, 0.6667, 0.9048, 0.0, 0.0, 0.0, 0.0, 0.0, 0.0, 0.0, 0.0, 0.6667, 0.381, 0.6667, 0.3333, 0.6667, 0.3333, 0.6667, 0.381, 1.0, 0.9524, 1.0, 1.0, 1.0, 1.0, 1.0, 0.9524, 0.3333, 0.9524, 0.6667, 0.9524, 0.6667, 0.9524, 0.3333, 0.9524, 0.6667, 0.3333, 0.3333, 0.3333, 0.3333, 0.3333, 0.6667, 0.3333, 0.3333, 0.5714, 0.0, 0.5714, 0.0, 0.5714, 0.3333, 0.5714, 0.3333, 0.3333, 0.3333, 0.2857, 0.3333, 0.2857, 0.3333, 0.3333, 1.0, 0.2857, 1.0, 0.3333, 1.0, 0.3333, 1.0, 0.2857, 1.0, 0.8571, 1.0, 0.8571, 1.0, 0.9048, 1.0, 0.9048, 0.0, 0.0, 0.0, 0.0, 0.0, 0.0, 0.0, 0.0, 0.3333, 0.04762, 0.3333, 0.04762, 0.3333, 0.0, 0.3333, 0.0, 0.0, 0.0, 0.0, 0.0, 0.0, 0.0, 0.0, 0.0, 0.6667, 0.1429, 0.6667, 0.1905, 1.0, 0.1905, 1.0, 0.1429, 0.6667, 0.1905, 0.6667, 0.2381, 1.0, 0.2381, 1.0, 0.1905, 0.6667, 0.2381, 0.6667, 0.2857, 1.0, 0.2857, 1.0, 0.2381, 0.6667, 0.619, 0.6667, 0.619, 0.3333, 0.619, 0.3333, 0.619, 0.0, 0.0, 0.0, 0.0, 0.0, 0.0, 0.0, 0.0, 0.6667, 0.09524, 0.6667, 0.09524, 0.6667, 0.04762, 0.6667, 0.04762, 0.6667, 0.4286, 0.6667, 0.4762, 1.0, 0.4762, 1.0, 0.4286, 0.6667, 0.4762, 0.6667, 0.5238, 1.0, 0.5238, 1.0, 0.4762, 0.6667, 0.5238, 0.6667, 0.5714, 1.0, 0.5714, 1.0, 0.5238, 0.0, 0.0, 0.0, 0.0, 0.0, 0.0, 0.0, 0.0, 0.3333, 0.7143, 0.3333, 0.7143, 0.3333, 0.6667, 0.3333, 0.6667, 0.0, 0.0, 0.0, 0.0, 0.0, 0.0, 0.0, 0.0, 0.6667, 0.7143, 0.6667, 0.7619, 1.0, 0.7619, 1.0, 0.7143, 0.6667, 0.7619, 0.6667, 0.8095, 1.0, 0.8095, 1.0, 0.7619, 0.6667, 0.8095, 0.6667, 0.8571, 1.0, 0.8571, 1.0, 0.8095, 0.0, 0.0, 0.0, 0.0, 0.0, 0.0, 0.0, 0.0, 0.6667, 0.7143, 0.6667, 0.7143, 0.6667, 0.7619, 0.6667, 0.7619, 0.0, 0.9048, 0.0, 0.9524, 0.3333, 0.9524, 0.3333, 0.9048, 0.3333, 0.9048, 0.3333, 0.9524, 0.6667, 0.9524, 0.6667, 0.9048, 0.0, 0.8571, 0.0, 0.9048, 0.3333, 0.9048, 0.3333, 0.8571, 1.0, 0.6667, 1.0, 0.6667, 1.0, 0.7143, 1.0, 0.7143, 0.6667, 0.5714, 0.6667, 0.5714, 1.0, 0.5714, 1.0, 0.5714, 0.3333, 0.1429, 0.3333, 0.1429, 0.3333, 0.09524, 0.3333, 0.09524, 1.0, 0.619, 1.0, 0.619, 1.0, 0.6667, 1.0, 0.6667, 0.3333, 0.7619, 0.3333, 0.8095, 0.6667, 0.8095, 0.6667, 0.7619, 0.3333, 0.5238, 0.3333, 0.5238, 0.6667, 0.5238, 0.6667, 0.5238, 0.6667, 0.1429, 0.6667, 0.1429, 0.6667, 0.1905, 0.6667, 0.1905, 0.0, 0.6667, 0.0, 0.7143, 0.3333, 0.7143, 0.3333, 0.6667, 1.0, 0.5714, 1.0, 0.5714, 1.0, 0.619, 1.0, 0.619, 0.0, 0.619, 0.0, 0.6667, 0.3333, 0.6667, 0.3333, 0.619, 0.3333, 0.619, 0.3333, 0.6667, 0.6667, 0.6667, 0.6667, 0.619, 0.0, 0.5714, 0.0, 0.619, 0.3333, 0.619, 0.3333, 0.5714, 0.3333, 0.7619, 0.3333, 0.7619, 0.3333, 0.8095, 0.3333, 0.8095, 0.0, 0.0, 0.0, 0.0, 0.0, 0.0, 0.0, 0.0, 0.3333, 0.8571, 0.3333, 0.8571, 0.0, 0.8571, 0.0, 0.8571, 0.6667, 0.4762, 0.6667, 0.4762, 0.3333, 0.4762, 0.3333, 0.4762, 0.3333, 0.4762, 0.3333, 0.5238, 0.6667, 0.5238, 0.6667, 0.4762, 0.6667, 0.8095, 0.6667, 0.8095, 0.6667, 0.8571, 0.6667, 0.8571, 0.0, 0.0, 0.0, 0.0, 0.0, 0.0, 0.0, 0.0, 0.0, 0.381, 0.0, 0.4286, 0.3333, 0.4286, 0.3333, 0.381, 0.0, 0.0, 0.0, 0.0, 0.0, 0.0, 0.0, 0.0, 0.0, 0.3333, 0.0, 0.381, 0.3333, 0.381, 0.3333, 0.3333, 0.3333, 0.3333, 0.3333, 0.381, 0.6667, 0.381, 0.6667, 0.3333, 0.0, 0.2857, 0.0, 0.3333, 0.3333, 0.3333, 0.3333, 0.2857, 0.3333, 0.1905, 0.3333, 0.1905, 0.3333, 0.2381, 0.3333, 0.2381, 0.6667, 0.2381, 0.6667, 0.2381, 0.6667, 0.2857, 0.6667, 0.2857, 1.0, 0.381, 1.0, 0.381, 1.0, 0.4286, 1.0, 0.4286, 0.0, 0.7143, 0.0, 0.7143, 0.3333, 0.7143, 0.3333, 0.7143, 0.3333, 0.1905, 0.3333, 0.2381, 0.6667, 0.2381, 0.6667, 0.1905, 1.0, 0.4286, 1.0, 0.4286, 0.6667, 0.4286, 0.6667, 0.4286, 0.3333, 0.9048, 0.3333, 0.9048, 0.3333, 0.8571, 0.3333, 0.8571, 0.0, 0.09524, 0.0, 0.1429, 0.3333, 0.1429, 0.3333, 0.09524, 1.0, 0.3333, 1.0, 0.3333, 1.0, 0.381, 1.0, 0.381, 0.0, 0.04762, 0.0, 0.09524, 0.3333, 0.09524, 0.3333, 0.04762, 0.3333, 0.04762, 0.3333, 0.09524, 0.6667, 0.09524, 0.6667, 0.04762, 0.0, 0.0, 0.0, 0.04762, 0.3333, 0.04762, 0.3333, 0.0, 0.3333, 0.381, 0.3333, 0.381, 0.6667, 0.381, 0.6667, 0.381, 0.0, 0.9524, 0.0, 1.0, 0.3333, 1.0, 0.3333, 0.9524, 0.6667, 0.9524, 0.6667, 0.9524, 0.6667, 0.9048, 0.6667, 0.9048, 1.0, 0.8571, 1.0, 0.8571, 1.0, 0.8095, 1.0, 0.8095, 1.0, 0.1905, 1.0, 0.1905, 1.0, 0.1429, 1.0, 0.1429, 0.0, 0.0, 0.0, 0.0, 0.0, 0.0, 0.0, 0.0, 1.0, 0.8095, 1.0, 0.8095, 1.0, 0.7619, 1.0, 0.7619, 1.0, 0.1429, 1.0, 0.1429, 1.0, 0.09524, 1.0, 0.09524, 0.0, 0.0, 0.0, 0.0, 0.0, 0.0, 0.0, 0.0, 1.0, 0.7619, 1.0, 0.7619, 1.0, 0.7143, 1.0, 0.7143, 0.0, 0.0, 0.0, 0.0, 0.0, 0.0, 0.0, 0.0, 1.0, 0.09524, 1.0, 0.09524, 1.0, 0.04762, 1.0, 0.04762, 0.0, 0.0, 0.0, 0.0, 0.0, 0.0, 0.0, 0.0, 1.0, 0.7143, 1.0, 0.7143, 1.0, 0.6667, 1.0, 0.6667, 1.0, 0.04762, 1.0, 0.04762, 1.0, 0.0, 1.0, 0.0, 0.0, 0.0, 0.0, 0.0, 0.0, 0.0, 0.0, 0.0, 1.0, 0.6667, 1.0, 0.6667, 1.0, 0.619, 1.0, 0.619, 0.0, 0.0, 0.0, 0.0, 0.0, 0.0, 0.0, 0.0, 1.0, 0.619, 1.0, 0.619, 1.0, 0.5714, 1.0, 0.5714, 0.0, 0.0, 0.0, 0.0, 0.0, 0.0, 0.0, 0.0, 0.0, 0.0, 0.0, 0.0, 0.0, 0.0, 0.0, 0.0, 1.0, 0.5714, 1.0, 0.5714, 1.0, 0.5238, 1.0, 0.5238, 0.0, 0.0, 0.0, 0.0, 0.0, 0.0, 0.0, 0.0, 0.0, 0.0, 0.0, 0.0, 0.0, 0.0, 0.0, 0.0, 1.0, 0.5238, 1.0, 0.5238, 1.0, 0.4762, 1.0, 0.4762, 1.0, 0.1905, 1.0, 0.1905, 1.0, 0.1429, 1.0, 0.1429, 1.0, 0.9048, 1.0, 0.9048, 1.0, 0.8571, 1.0, 0.8571, 1.0, 0.5714, 1.0, 0.5714, 1.0, 0.5238, 1.0, 0.5238, 1.0, 0.2381, 1.0, 0.2381, 1.0, 0.1905, 1.0, 0.1905, 1.0, 0.9524, 1.0, 0.9524, 1.0, 0.9048, 1.0, 0.9048, 1.0, 0.619, 1.0, 0.619, 1.0, 0.5714, 1.0, 0.5714, 1.0, 0.2857, 1.0, 0.2857, 1.0, 0.2381, 1.0, 0.2381, 1.0, 0.6667, 1.0, 0.6667, 1.0, 0.619, 1.0, 0.619, 1.0, 0.3333, 1.0, 0.3333, 1.0, 0.2857, 1.0, 0.2857, 1.0, 0.7143, 1.0, 0.7143, 1.0, 0.6667, 1.0, 0.6667, 1.0, 0.381, 1.0, 0.381, 1.0, 0.3333, 1.0, 0.3333, 1.0, 0.04762, 1.0, 0.04762, 1.0, 0.0, 1.0, 0.0, 1.0, 0.7619, 1.0, 0.7619, 1.0, 0.7143, 1.0, 0.7143, 1.0, 1.0, 1.0, 1.0, 1.0, 0.9524, 1.0, 0.9524, 1.0, 0.4286, 1.0, 0.4286, 1.0, 0.381, 1.0, 0.381, 1.0, 0.09524, 1.0, 0.09524, 1.0, 0.04762, 1.0, 0.04762, 1.0, 0.8095, 1.0, 0.8095, 1.0, 0.7619, 1.0, 0.7619, 1.0, 0.4762, 1.0, 0.4762, 1.0, 0.4286, 1.0, 0.4286, 1.0, 0.1429, 1.0, 0.1429, 1.0, 0.09524, 1.0, 0.09524, 1.0, 0.8571, 1.0, 0.8571, 1.0, 0.8095, 1.0, 0.8095, 0.0, 0.0, 0.0, 0.0, 0.0, 0.0, 0.0, 0.0, 1.0, 0.2381, 1.0, 0.2381, 1.0, 0.1905, 1.0, 0.1905, 0.0, 0.0, 0.0, 0.0, 0.0, 0.0, 0.0, 0.0, 1.0, 0.9048, 1.0, 0.9048, 1.0, 0.8571, 1.0, 0.8571, 1.0, 1.0, 1.0, 1.0, 1.0, 0.9524, 1.0, 0.9524, 0.0, 0.0, 0.0, 0.0, 0.0, 0.0, 0.0, 0.0, 1.0, 0.2857, 1.0, 0.2857, 1.0, 0.2381, 1.0, 0.2381, 0.0, 0.0, 0.0, 0.0, 0.0, 0.0, 0.0, 0.0, 1.0, 0.9524, 1.0, 0.9524, 1.0, 0.9048, 1.0, 0.9048, 0.0, 0.0, 0.0, 0.0, 0.0, 0.0, 0.0, 0.0, 1.0, 0.3333, 1.0, 0.3333, 1.0, 0.2857, 1.0, 0.2857, 0.0, 0.0, 0.0, 0.0, 0.0, 0.0, 0.0, 0.0, 0.0, 0.0, 0.0, 0.0, 0.0, 0.0, 0.0, 0.0, 1.0, 0.381, 1.0, 0.381, 1.0, 0.3333, 1.0, 0.3333, 0.0, 0.0, 0.0, 0.0, 0.0, 0.0, 0.0, 0.0, 0.0, 0.0, 0.0, 0.0, 0.0, 0.0, 0.0, 0.0, 1.0, 0.4286, 1.0, 0.4286, 1.0, 0.381, 1.0, 0.381, 0.0, 0.0, 0.0, 0.0, 0.0, 0.0, 0.0, 0.0, 0.0, 0.0, 0.0, 0.0, 0.0, 0.0, 0.0, 0.0, 1.0, 0.4762, 1.0, 0.4762, 1.0, 0.4286, 1.0, 0.4286, 0.0, 0.0, 0.0, 0.0, 0.0, 0.0, 0.0, 0.0, 0.0, 0.0, 0.0, 0.0, 0.0, 0.0, 0.0, 0.0, 1.0, 0.5238, 1.0, 0.5238, 1.0, 0.4762, 1.0, 0.4762, 0.6667, 0.9524, 0.6667, 1.0, 1.0, 1.0, 1.0, 0.9524, 0.6667, 0.0, 0.6667, 0.04762, 1.0, 0.04762, 1.0, 0.0, 0.6667, 0.04762, 0.6667, 0.09524, 1.0, 0.09524, 1.0, 0.04762, 0.6667, 0.09524, 0.6667, 0.1429, 1.0, 0.1429, 1.0, 0.09524, 0.6667, 0.2857, 0.6667, 0.3333, 1.0, 0.3333, 1.0, 0.2857, 0.6667, 0.3333, 0.6667, 0.381, 1.0, 0.381, 1.0, 0.3333, 0.6667, 0.381, 0.6667, 0.4286, 1.0, 0.4286, 1.0, 0.381, 0.6667, 0.5714, 0.6667, 0.619, 1.0, 0.619, 1.0, 0.5714, 0.6667, 0.619, 0.6667, 0.6667, 1.0, 0.6667, 1.0, 0.619, 0.6667, 0.6667, 0.6667, 0.7143, 1.0, 0.7143, 1.0, 0.6667, 0.6667, 0.8571, 0.6667, 0.9048, 1.0, 0.9048, 1.0, 0.8571, 0.6667, 0.9048, 0.6667, 0.9524, 1.0, 0.9524, 1.0, 0.9048, 0.3333, 0.8571, 0.3333, 0.9048, 0.6667, 0.9048, 0.6667, 0.8571, 0.0, 0.8095, 0.0, 0.8571, 0.3333, 0.8571, 0.3333, 0.8095, 0.3333, 0.8095, 0.3333, 0.8571, 0.6667, 0.8571, 0.6667, 0.8095, 0.0, 0.7619, 0.0, 0.8095, 0.3333, 0.8095, 0.3333, 0.7619, 0.0, 0.7143, 0.0, 0.7619, 0.3333, 0.7619, 0.3333, 0.7143, 0.3333, 0.7143, 0.3333, 0.7619, 0.6667, 0.7619, 0.6667, 0.7143, 0.3333, 0.6667, 0.3333, 0.7143, 0.6667, 0.7143, 0.6667, 0.6667, 0.3333, 0.5714, 0.3333, 0.619, 0.6667, 0.619, 0.6667, 0.5714, 0.0, 0.5238, 0.0, 0.5714, 0.3333, 0.5714, 0.3333, 0.5238, 0.3333, 0.5238, 0.3333, 0.5714, 0.6667, 0.5714, 0.6667, 0.5238, 0.0, 0.4762, 0.0, 0.5238, 0.3333, 0.5238, 0.3333, 0.4762, 0.0, 0.4286, 0.0, 0.4762, 0.3333, 0.4762, 0.3333, 0.4286, 0.3333, 0.4286, 0.3333, 0.4762, 0.6667, 0.4762, 0.6667, 0.4286, 0.3333, 0.381, 0.3333, 0.4286, 0.6667, 0.4286, 0.6667, 0.381, 0.3333, 0.2857, 0.3333, 0.3333, 0.6667, 0.3333, 0.6667, 0.2857, 0.0, 0.2381, 0.0, 0.2857, 0.3333, 0.2857, 0.3333, 0.2381, 0.3333, 0.2381, 0.3333, 0.2857, 0.6667, 0.2857, 0.6667, 0.2381, 0.0, 0.1905, 0.0, 0.2381, 0.3333, 0.2381, 0.3333, 0.1905, 0.0, 0.1429, 0.0, 0.1905, 0.3333, 0.1905, 0.3333, 0.1429, 0.3333, 0.1429, 0.3333, 0.1905, 0.6667, 0.1905, 0.6667, 0.1429, 0.3333, 0.09524, 0.3333, 0.1429, 0.6667, 0.1429, 0.6667, 0.09524, 0.3333, 0.0, 0.3333, 0.04762, 0.6667, 0.04762, 0.6667, 0.0, 0.3333, 0.9524, 0.3333, 1.0, 0.6667, 1.0, 0.6667, 0.9524, 0.6667, 0.6667, 0.6667, 0.6667, 0.6667, 0.619, 0.6667, 0.619, 0.3333, 0.6667, 0.3333, 0.6667, 0.6667, 0.6667, 0.6667, 0.6667, 0.6667, 0.04762, 0.6667, 0.04762, 0.3333, 0.04762, 0.3333, 0.04762, 1.0, 0.9048, 1.0, 0.9048, 1.0, 0.9524, 1.0, 0.9524, 0.3333, 1.0, 0.3333, 1.0, 0.3333, 0.9524, 0.3333, 0.9524, 0.3333, 0.619, 0.3333, 0.619, 0.3333, 0.5714, 0.3333, 0.5714, 1.0, 0.7143, 1.0, 0.7143, 0.6667, 0.7143, 0.6667, 0.7143, 0.3333, 0.09524, 0.3333, 0.09524, 0.6667, 0.09524, 0.6667, 0.09524, 0.0, 0.0, 0.0, 0.0, 0.0, 0.0, 0.0, 0.0, 1.0, 0.1429, 1.0, 0.1429, 0.6667, 0.1429, 0.6667, 0.1429, 0.0, 0.1429, 0.0, 0.1429, 0.3333, 0.1429, 0.3333, 0.1429, 0.0, 0.0, 0.0, 0.0, 0.0, 0.0, 0.0, 0.0, 0.6667, 0.5238, 0.6667, 0.5238, 0.6667, 0.5714, 0.6667, 0.5714, 0.6667, 0.7619, 0.6667, 0.7619, 0.3333, 0.7619, 0.3333, 0.7619, 0.0, 0.0, 0.0, 0.0, 0.0, 0.0, 0.0, 0.0, 0.3333, 0.4762, 0.3333, 0.4762, 0.3333, 0.5238, 0.3333, 0.5238, 0.3333, 0.8095, 0.3333, 0.8095, 0.6667, 0.8095, 0.6667, 0.8095, 0.6667, 0.1905, 0.6667, 0.1905, 0.3333, 0.1905, 0.3333, 0.1905, 0.3333, 0.2857, 0.3333, 0.2857, 0.0, 0.2857, 0.0, 0.2857, 0.6667, 0.8571, 0.6667, 0.8571, 1.0, 0.8571, 1.0, 0.8571, 1.0, 0.0, 1.0, 0.0, 1.0, 0.04762, 1.0, 0.04762, 0.6667, 0.4286, 0.6667, 0.4286, 0.6667, 0.4762, 0.6667, 0.4762, 0.3333, 0.2381, 0.3333, 0.2381, 0.6667, 0.2381, 0.6667, 0.2381, 1.0, 0.04762, 1.0, 0.04762, 1.0, 0.09524, 1.0, 0.09524, 0.3333, 0.4286, 0.3333, 0.4286, 0.3333, 0.381, 0.3333, 0.381, 0.6667, 0.2857, 0.6667, 0.2857, 1.0, 0.2857, 1.0, 0.2857, 0.0, 0.4286, 0.0, 0.4286, 0.3333, 0.4286, 0.3333, 0.4286, 1.0, 0.09524, 1.0, 0.09524, 1.0, 0.1429, 1.0, 0.1429, 0.6667, 0.9048, 0.6667, 0.9048, 0.3333, 0.9048, 0.3333, 0.9048, 0.0, 0.0, 0.0, 0.0, 0.0, 0.0, 0.0, 0.0, 0.6667, 0.381, 0.6667, 0.381, 0.6667, 0.3333, 0.6667, 0.3333, 1.0, 0.9524, 1.0, 0.9524, 1.0, 1.0, 1.0, 1.0, 0.3333, 0.9524, 0.3333, 0.9524, 0.6667, 0.9524, 0.6667, 0.9524, 0.6667, 0.3333, 0.6667, 0.3333, 0.3333, 0.3333, 0.3333, 0.3333, 0.3333, 0.5714, 0.3333, 0.5714, 0.0, 0.5714, 0.0, 0.5714, 0.3333, 0.3333, 0.3333, 0.3333, 0.3333, 0.2857, 0.3333, 0.2857, 1.0, 0.2857, 1.0, 0.2857, 1.0, 0.3333, 1.0, 0.3333])
me_plane.use_remesh_fix_poles = True
me_plane.use_remesh_preserve_attributes = False
me_plane.use_mirror_vertex_groups = False
me_plane.update()

# ---- objects
ob_plane = bpy.data.objects.new('Plane', me_plane)

# ---- transforms, parenting, visibility, modifiers, constraints
ob_plane.location = (0.0, 0.0, 0.0)
ob_plane.scale = (6.0, 40.0, 1.0)
ob_plane.lineart.crease_threshold = 0.0

# ---- collection membership
col_collection.objects.link(ob_plane)

# ---- scene / render settings (as saved in the file)
scene.frame_start = 1; scene.frame_end = 250; scene.frame_set(1)
scene.render.engine = 'BLENDER_EEVEE_NEXT'
scene.cycles.use_denoising = False
scene.cycles.samples = 128
scene.cycles.sampling_pattern = 'TABULATED_SOBOL'
scene.cycles.use_adaptive_sampling = False
scene.cycles.use_light_tree = False
scene.view_settings.view_transform = 'Filmic'
bpy.context.view_layer.update()

# ---- added for rendering (the .blend has no active camera and no usable light): camera, sun
cam_auto = bpy.data.cameras.new('AutoCamera')
cam_auto.lens = 50.0
cam_auto.sensor_width = 36.0
cam_auto.clip_end = 1443.96
ob_auto_camera = bpy.data.objects.new('AutoCamera', cam_auto)
scene.collection.objects.link(ob_auto_camera)
ob_auto_camera.location = (82.2774, -98.7329, 69.8219)
ob_auto_camera.rotation_euler = (1.09748, -7.21219e-08, 0.694738)
scene.camera = ob_auto_camera
light_auto_sun = bpy.data.lights.new('AutoSun', 'SUN')
light_auto_sun.energy = 3.0
light_auto_sun.angle = 0.0523599
ob_auto_sun = bpy.data.objects.new('AutoSun', light_auto_sun)
scene.collection.objects.link(ob_auto_sun)
ob_auto_sun.rotation_euler = (0.872665, 0.174533, 0.523599)
bpy.context.view_layer.update()
